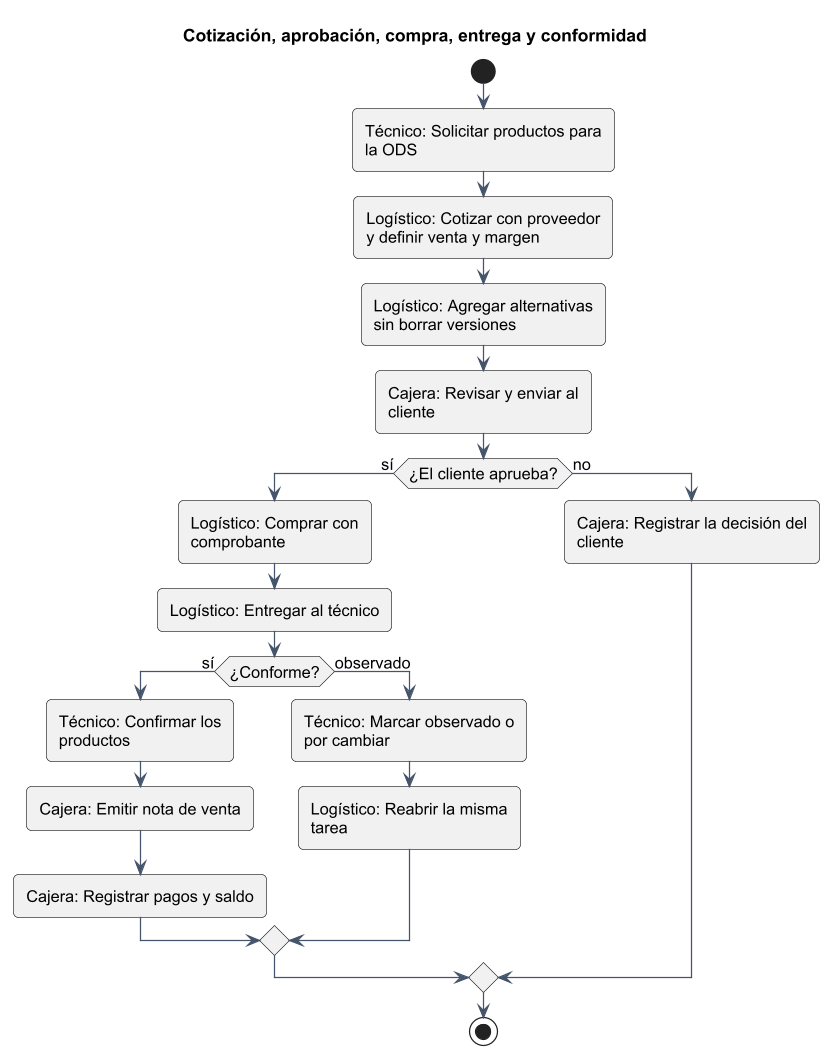

The diagram above was rendered by PlantUML. Its source (embedded in the PNG):
@startuml
skinparam shadowing false
skinparam defaultFontName Arial
skinparam defaultFontSize 13
skinparam dpi 120
skinparam roundCorner 8
skinparam ArrowColor #44546a
skinparam ClassBackgroundColor #f4f8fc
skinparam ClassBorderColor #44546a
skinparam PackageBackgroundColor #ffffff
skinparam NoteBackgroundColor #fff8e1

skinparam wrapWidth 190
title Cotización, aprobación, compra, entrega y conformidad
start
:Técnico: Solicitar productos para la ODS;
:Logístico: Cotizar con proveedor y definir venta y margen;
:Logístico: Agregar alternativas sin borrar versiones;
:Cajera: Revisar y enviar al cliente;
if (¿El cliente aprueba?) then (sí)
  :Logístico: Comprar con comprobante;
  :Logístico: Entregar al técnico;
  if (¿Conforme?) then (sí)
    :Técnico: Confirmar los productos;
    :Cajera: Emitir nota de venta;
    :Cajera: Registrar pagos y saldo;
  else (observado)
    :Técnico: Marcar observado o por cambiar;
    :Logístico: Reabrir la misma tarea;
  endif
else (no)
  :Cajera: Registrar la decisión del cliente;
endif
stop
@enduml